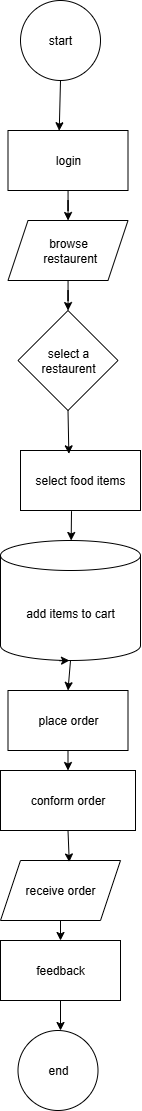

The diagram above was exported from draw.io. Its source (the exported page's mxGraphModel, read from the mxfile embedded in the PNG):
<mxGraphModel dx="969" dy="517" grid="1" gridSize="10" guides="1" tooltips="1" connect="1" arrows="1" fold="1" page="1" pageScale="1" pageWidth="827" pageHeight="1169" math="0" shadow="0">
  <root>
    <mxCell id="0" />
    <mxCell id="1" parent="0" />
    <mxCell id="XpkAl5uvl4HeYYgqvEsG-7" value="start" style="ellipse;whiteSpace=wrap;html=1;aspect=fixed;" vertex="1" parent="1">
      <mxGeometry x="350" y="20" width="80" height="80" as="geometry" />
    </mxCell>
    <mxCell id="XpkAl5uvl4HeYYgqvEsG-12" value="" style="edgeStyle=orthogonalEdgeStyle;rounded=0;orthogonalLoop=1;jettySize=auto;html=1;" edge="1" parent="1" source="XpkAl5uvl4HeYYgqvEsG-8" target="XpkAl5uvl4HeYYgqvEsG-9">
      <mxGeometry relative="1" as="geometry" />
    </mxCell>
    <mxCell id="XpkAl5uvl4HeYYgqvEsG-8" value="login" style="rounded=0;whiteSpace=wrap;html=1;" vertex="1" parent="1">
      <mxGeometry x="337.5" y="150" width="120" height="60" as="geometry" />
    </mxCell>
    <mxCell id="XpkAl5uvl4HeYYgqvEsG-14" value="" style="edgeStyle=orthogonalEdgeStyle;rounded=0;orthogonalLoop=1;jettySize=auto;html=1;" edge="1" parent="1" source="XpkAl5uvl4HeYYgqvEsG-9" target="XpkAl5uvl4HeYYgqvEsG-10">
      <mxGeometry relative="1" as="geometry" />
    </mxCell>
    <mxCell id="XpkAl5uvl4HeYYgqvEsG-9" value="browse&lt;div&gt;&amp;nbsp;restaurent&lt;/div&gt;" style="shape=parallelogram;perimeter=parallelogramPerimeter;whiteSpace=wrap;html=1;fixedSize=1;" vertex="1" parent="1">
      <mxGeometry x="337.5" y="240" width="120" height="60" as="geometry" />
    </mxCell>
    <mxCell id="XpkAl5uvl4HeYYgqvEsG-10" value="select a restaurent" style="rhombus;whiteSpace=wrap;html=1;" vertex="1" parent="1">
      <mxGeometry x="347.5" y="330" width="100" height="100" as="geometry" />
    </mxCell>
    <mxCell id="XpkAl5uvl4HeYYgqvEsG-11" value="" style="endArrow=classic;html=1;rounded=0;exitX=0.5;exitY=1;exitDx=0;exitDy=0;entryX=0.427;entryY=0.004;entryDx=0;entryDy=0;entryPerimeter=0;" edge="1" parent="1" source="XpkAl5uvl4HeYYgqvEsG-7" target="XpkAl5uvl4HeYYgqvEsG-8">
      <mxGeometry width="50" height="50" relative="1" as="geometry">
        <mxPoint x="460" y="340" as="sourcePoint" />
        <mxPoint x="510" y="290" as="targetPoint" />
      </mxGeometry>
    </mxCell>
    <mxCell id="XpkAl5uvl4HeYYgqvEsG-15" value="add items to cart&lt;span style=&quot;color: rgba(0, 0, 0, 0); font-family: monospace; font-size: 0px; text-align: start; text-wrap-mode: nowrap;&quot;&gt;%3CmxGraphModel%3E%3Croot%3E%3CmxCell%20id%3D%220%22%2F%3E%3CmxCell%20id%3D%221%22%20parent%3D%220%22%2F%3E%3CmxCell%20id%3D%222%22%20value%3D%22%22%20style%3D%22endArrow%3Dclassic%3Bhtml%3D1%3Brounded%3D0%3BexitX%3D0.5%3BexitY%3D1%3BexitDx%3D0%3BexitDy%3D0%3BentryX%3D0.427%3BentryY%3D0.004%3BentryDx%3D0%3BentryDy%3D0%3BentryPerimeter%3D0%3B%22%20edge%3D%221%22%20parent%3D%221%22%3E%3CmxGeometry%20width%3D%2250%22%20height%3D%2250%22%20relative%3D%221%22%20as%3D%22geometry%22%3E%3CmxPoint%20x%3D%22390%22%20y%3D%22100%22%20as%3D%22sourcePoint%22%2F%3E%3CmxPoint%20x%3D%22391%22%20y%3D%22160%22%20as%3D%22targetPoint%22%2F%3E%3C%2FmxGeometry%3E%3C%2FmxCell%3E%3C%2Froot%3E%3C%2FmxGraphModel%3E&lt;/span&gt;" style="shape=cylinder3;whiteSpace=wrap;html=1;boundedLbl=1;backgroundOutline=1;size=15;" vertex="1" parent="1">
      <mxGeometry x="330" y="560" width="140" height="120" as="geometry" />
    </mxCell>
    <mxCell id="XpkAl5uvl4HeYYgqvEsG-18" value="conform order" style="rounded=0;whiteSpace=wrap;html=1;" vertex="1" parent="1">
      <mxGeometry x="330" y="790" width="135" height="60" as="geometry" />
    </mxCell>
    <mxCell id="XpkAl5uvl4HeYYgqvEsG-19" value="" style="endArrow=classic;html=1;rounded=0;exitX=0.42;exitY=1.002;exitDx=0;exitDy=0;exitPerimeter=0;" edge="1" parent="1" source="XpkAl5uvl4HeYYgqvEsG-15">
      <mxGeometry width="50" height="50" relative="1" as="geometry">
        <mxPoint x="390" y="650" as="sourcePoint" />
        <mxPoint x="399" y="680" as="targetPoint" />
      </mxGeometry>
    </mxCell>
    <mxCell id="XpkAl5uvl4HeYYgqvEsG-21" value="place order" style="rounded=0;whiteSpace=wrap;html=1;" vertex="1" parent="1">
      <mxGeometry x="337.5" y="710" width="120" height="60" as="geometry" />
    </mxCell>
    <mxCell id="XpkAl5uvl4HeYYgqvEsG-22" value="" style="endArrow=classic;html=1;rounded=0;exitX=0.5;exitY=1;exitDx=0;exitDy=0;entryX=0.5;entryY=0;entryDx=0;entryDy=0;" edge="1" parent="1" source="XpkAl5uvl4HeYYgqvEsG-21" target="XpkAl5uvl4HeYYgqvEsG-18">
      <mxGeometry width="50" height="50" relative="1" as="geometry">
        <mxPoint x="360" y="690" as="sourcePoint" />
        <mxPoint x="410" y="640" as="targetPoint" />
      </mxGeometry>
    </mxCell>
    <mxCell id="XpkAl5uvl4HeYYgqvEsG-23" value="receive order" style="shape=parallelogram;perimeter=parallelogramPerimeter;whiteSpace=wrap;html=1;fixedSize=1;" vertex="1" parent="1">
      <mxGeometry x="330" y="880" width="120" height="60" as="geometry" />
    </mxCell>
    <mxCell id="XpkAl5uvl4HeYYgqvEsG-24" value="" style="endArrow=classic;html=1;rounded=0;exitX=0.5;exitY=1;exitDx=0;exitDy=0;entryX=0.573;entryY=0.025;entryDx=0;entryDy=0;entryPerimeter=0;" edge="1" parent="1" source="XpkAl5uvl4HeYYgqvEsG-18" target="XpkAl5uvl4HeYYgqvEsG-23">
      <mxGeometry width="50" height="50" relative="1" as="geometry">
        <mxPoint x="360" y="780" as="sourcePoint" />
        <mxPoint x="410" y="730" as="targetPoint" />
      </mxGeometry>
    </mxCell>
    <mxCell id="XpkAl5uvl4HeYYgqvEsG-27" value="end" style="ellipse;whiteSpace=wrap;html=1;aspect=fixed;" vertex="1" parent="1">
      <mxGeometry x="347.5" y="1050" width="80" height="80" as="geometry" />
    </mxCell>
    <mxCell id="XpkAl5uvl4HeYYgqvEsG-29" value="select food items" style="rounded=0;whiteSpace=wrap;html=1;" vertex="1" parent="1">
      <mxGeometry x="350" y="470" width="120" height="60" as="geometry" />
    </mxCell>
    <mxCell id="XpkAl5uvl4HeYYgqvEsG-31" value="feedback" style="rounded=0;whiteSpace=wrap;html=1;" vertex="1" parent="1">
      <mxGeometry x="330" y="960" width="120" height="60" as="geometry" />
    </mxCell>
    <mxCell id="XpkAl5uvl4HeYYgqvEsG-33" value="" style="endArrow=classic;html=1;rounded=0;entryX=0.5;entryY=0;entryDx=0;entryDy=0;" edge="1" parent="1" target="XpkAl5uvl4HeYYgqvEsG-21">
      <mxGeometry width="50" height="50" relative="1" as="geometry">
        <mxPoint x="400" y="680" as="sourcePoint" />
        <mxPoint x="190" y="740" as="targetPoint" />
      </mxGeometry>
    </mxCell>
    <mxCell id="XpkAl5uvl4HeYYgqvEsG-34" value="" style="endArrow=classic;html=1;rounded=0;exitX=0.425;exitY=1.011;exitDx=0;exitDy=0;exitPerimeter=0;" edge="1" parent="1" source="XpkAl5uvl4HeYYgqvEsG-29" target="XpkAl5uvl4HeYYgqvEsG-15">
      <mxGeometry width="50" height="50" relative="1" as="geometry">
        <mxPoint x="140" y="790" as="sourcePoint" />
        <mxPoint x="190" y="740" as="targetPoint" />
      </mxGeometry>
    </mxCell>
    <mxCell id="XpkAl5uvl4HeYYgqvEsG-35" value="" style="endArrow=classic;html=1;rounded=0;exitX=0.5;exitY=1;exitDx=0;exitDy=0;entryX=0.403;entryY=0.056;entryDx=0;entryDy=0;entryPerimeter=0;" edge="1" parent="1" source="XpkAl5uvl4HeYYgqvEsG-10" target="XpkAl5uvl4HeYYgqvEsG-29">
      <mxGeometry width="50" height="50" relative="1" as="geometry">
        <mxPoint x="140" y="660" as="sourcePoint" />
        <mxPoint x="190" y="610" as="targetPoint" />
      </mxGeometry>
    </mxCell>
    <mxCell id="XpkAl5uvl4HeYYgqvEsG-36" value="" style="endArrow=classic;html=1;rounded=0;exitX=0.5;exitY=1;exitDx=0;exitDy=0;entryX=0.5;entryY=0;entryDx=0;entryDy=0;" edge="1" parent="1" source="XpkAl5uvl4HeYYgqvEsG-23" target="XpkAl5uvl4HeYYgqvEsG-31">
      <mxGeometry width="50" height="50" relative="1" as="geometry">
        <mxPoint x="170" y="830" as="sourcePoint" />
        <mxPoint x="220" y="780" as="targetPoint" />
      </mxGeometry>
    </mxCell>
    <mxCell id="XpkAl5uvl4HeYYgqvEsG-37" value="" style="endArrow=classic;html=1;rounded=0;exitX=0.5;exitY=1;exitDx=0;exitDy=0;" edge="1" parent="1" source="XpkAl5uvl4HeYYgqvEsG-31">
      <mxGeometry width="50" height="50" relative="1" as="geometry">
        <mxPoint x="170" y="980" as="sourcePoint" />
        <mxPoint x="390" y="1050" as="targetPoint" />
      </mxGeometry>
    </mxCell>
  </root>
</mxGraphModel>